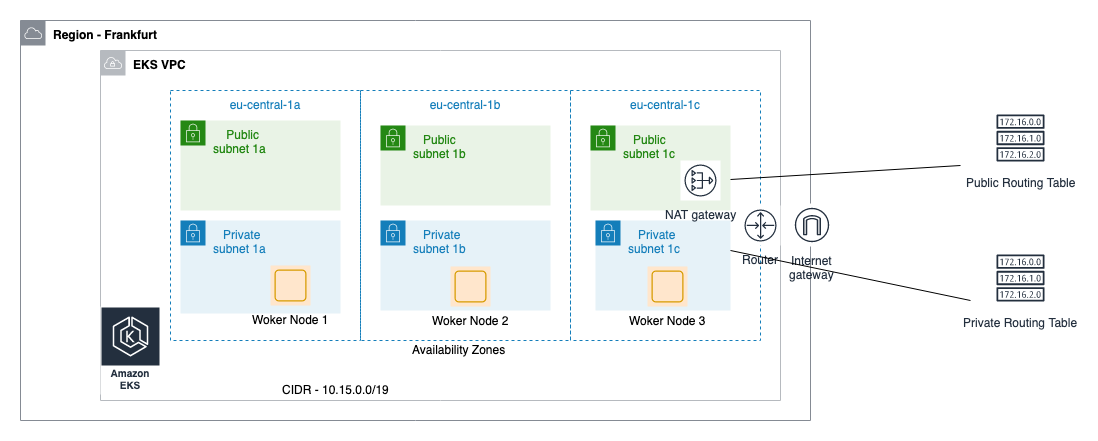

The diagram above was exported from draw.io. Its source (the exported page's mxGraphModel, read from the mxfile embedded in the PNG):
<mxGraphModel dx="918" dy="478" grid="1" gridSize="10" guides="1" tooltips="1" connect="1" arrows="1" fold="1" page="1" pageScale="1" pageWidth="827" pageHeight="1169" math="0" shadow="0">
  <root>
    <mxCell id="0" />
    <mxCell id="1" parent="0" />
    <mxCell id="GFhyirZhwfesPYWc1pbE-1" value="&lt;b&gt;&lt;font color=&quot;#000000&quot;&gt;Region - Frankfurt&lt;/font&gt;&lt;/b&gt;" style="outlineConnect=0;gradientColor=none;html=1;whiteSpace=wrap;fontSize=12;fontStyle=0;shape=mxgraph.aws4.group;grIcon=mxgraph.aws4.group_aws_cloud;strokeColor=#858B94;fillColor=none;verticalAlign=top;align=left;spacingLeft=30;fontColor=#858B94;dashed=0;" parent="1" vertex="1">
      <mxGeometry x="180" y="200" width="790" height="400" as="geometry" />
    </mxCell>
    <mxCell id="GFhyirZhwfesPYWc1pbE-3" value="&lt;b&gt;&lt;font color=&quot;#000000&quot;&gt;EKS VPC&lt;/font&gt;&lt;/b&gt;" style="outlineConnect=0;gradientColor=none;html=1;whiteSpace=wrap;fontSize=12;fontStyle=0;shape=mxgraph.aws4.group;grIcon=mxgraph.aws4.group_vpc;strokeColor=#B6BABF;fillColor=none;verticalAlign=top;align=left;spacingLeft=30;fontColor=#B6BABF;dashed=0;" parent="1" vertex="1">
      <mxGeometry x="260" y="230" width="680" height="350" as="geometry" />
    </mxCell>
    <mxCell id="GFhyirZhwfesPYWc1pbE-15" value="eu-central-1c" style="fillColor=none;strokeColor=#147EBA;dashed=1;verticalAlign=top;fontStyle=0;fontColor=#147EBA;" parent="1" vertex="1">
      <mxGeometry x="730" y="270" width="190" height="250" as="geometry" />
    </mxCell>
    <mxCell id="GFhyirZhwfesPYWc1pbE-14" value="eu-central-1b" style="fillColor=none;strokeColor=#147EBA;dashed=1;verticalAlign=top;fontStyle=0;fontColor=#147EBA;" parent="1" vertex="1">
      <mxGeometry x="520" y="270" width="210" height="250" as="geometry" />
    </mxCell>
    <mxCell id="GFhyirZhwfesPYWc1pbE-13" value="eu-central-1a" style="fillColor=none;strokeColor=#147EBA;dashed=1;verticalAlign=top;fontStyle=0;fontColor=#147EBA;" parent="1" vertex="1">
      <mxGeometry x="330" y="270" width="190" height="250" as="geometry" />
    </mxCell>
    <mxCell id="GFhyirZhwfesPYWc1pbE-16" value="&amp;nbsp; &amp;nbsp; Public &lt;br&gt;subnet 1a" style="points=[[0,0],[0.25,0],[0.5,0],[0.75,0],[1,0],[1,0.25],[1,0.5],[1,0.75],[1,1],[0.75,1],[0.5,1],[0.25,1],[0,1],[0,0.75],[0,0.5],[0,0.25]];outlineConnect=0;gradientColor=none;html=1;whiteSpace=wrap;fontSize=12;fontStyle=0;shape=mxgraph.aws4.group;grIcon=mxgraph.aws4.group_security_group;grStroke=0;strokeColor=#248814;fillColor=#E9F3E6;verticalAlign=top;align=left;spacingLeft=30;fontColor=#248814;dashed=0;" parent="1" vertex="1">
      <mxGeometry x="340" y="300" width="160" height="90" as="geometry" />
    </mxCell>
    <mxCell id="GFhyirZhwfesPYWc1pbE-17" value="&amp;nbsp; &amp;nbsp;Public &lt;br&gt;subnet 1b" style="points=[[0,0],[0.25,0],[0.5,0],[0.75,0],[1,0],[1,0.25],[1,0.5],[1,0.75],[1,1],[0.75,1],[0.5,1],[0.25,1],[0,1],[0,0.75],[0,0.5],[0,0.25]];outlineConnect=0;gradientColor=none;html=1;whiteSpace=wrap;fontSize=12;fontStyle=0;shape=mxgraph.aws4.group;grIcon=mxgraph.aws4.group_security_group;grStroke=0;strokeColor=#248814;fillColor=#E9F3E6;verticalAlign=top;align=left;spacingLeft=30;fontColor=#248814;dashed=0;" parent="1" vertex="1">
      <mxGeometry x="540" y="305" width="170" height="80" as="geometry" />
    </mxCell>
    <mxCell id="GFhyirZhwfesPYWc1pbE-18" value="&amp;nbsp; &amp;nbsp;Public &lt;br&gt;subnet 1c" style="points=[[0,0],[0.25,0],[0.5,0],[0.75,0],[1,0],[1,0.25],[1,0.5],[1,0.75],[1,1],[0.75,1],[0.5,1],[0.25,1],[0,1],[0,0.75],[0,0.5],[0,0.25]];outlineConnect=0;gradientColor=none;html=1;whiteSpace=wrap;fontSize=12;fontStyle=0;shape=mxgraph.aws4.group;grIcon=mxgraph.aws4.group_security_group;grStroke=0;strokeColor=#248814;fillColor=#E9F3E6;verticalAlign=top;align=left;spacingLeft=30;fontColor=#248814;dashed=0;" parent="1" vertex="1">
      <mxGeometry x="750" y="305" width="140" height="85" as="geometry" />
    </mxCell>
    <mxCell id="GFhyirZhwfesPYWc1pbE-22" value="CIDR - 10.15.0.0/19" style="text;html=1;resizable=0;points=[];autosize=1;align=left;verticalAlign=top;spacingTop=-4;" parent="1" vertex="1">
      <mxGeometry x="440" y="560" width="120" height="20" as="geometry" />
    </mxCell>
    <mxCell id="GFhyirZhwfesPYWc1pbE-23" value="&amp;nbsp; &amp;nbsp;Private &lt;br&gt;subnet 1a" style="points=[[0,0],[0.25,0],[0.5,0],[0.75,0],[1,0],[1,0.25],[1,0.5],[1,0.75],[1,1],[0.75,1],[0.5,1],[0.25,1],[0,1],[0,0.75],[0,0.5],[0,0.25]];outlineConnect=0;gradientColor=none;html=1;whiteSpace=wrap;fontSize=12;fontStyle=0;shape=mxgraph.aws4.group;grIcon=mxgraph.aws4.group_security_group;grStroke=0;strokeColor=#147EBA;fillColor=#E6F2F8;verticalAlign=top;align=left;spacingLeft=30;fontColor=#147EBA;dashed=0;" parent="1" vertex="1">
      <mxGeometry x="340" y="400" width="160" height="93" as="geometry" />
    </mxCell>
    <mxCell id="GFhyirZhwfesPYWc1pbE-24" value="&amp;nbsp; &amp;nbsp;Private &lt;br&gt;subnet 1b" style="points=[[0,0],[0.25,0],[0.5,0],[0.75,0],[1,0],[1,0.25],[1,0.5],[1,0.75],[1,1],[0.75,1],[0.5,1],[0.25,1],[0,1],[0,0.75],[0,0.5],[0,0.25]];outlineConnect=0;gradientColor=none;html=1;whiteSpace=wrap;fontSize=12;fontStyle=0;shape=mxgraph.aws4.group;grIcon=mxgraph.aws4.group_security_group;grStroke=0;strokeColor=#147EBA;fillColor=#E6F2F8;verticalAlign=top;align=left;spacingLeft=30;fontColor=#147EBA;dashed=0;" parent="1" vertex="1">
      <mxGeometry x="540" y="400" width="170" height="90" as="geometry" />
    </mxCell>
    <mxCell id="GFhyirZhwfesPYWc1pbE-25" value="&amp;nbsp; &amp;nbsp;Private &lt;br&gt;subnet 1c" style="points=[[0,0],[0.25,0],[0.5,0],[0.75,0],[1,0],[1,0.25],[1,0.5],[1,0.75],[1,1],[0.75,1],[0.5,1],[0.25,1],[0,1],[0,0.75],[0,0.5],[0,0.25]];outlineConnect=0;gradientColor=none;html=1;whiteSpace=wrap;fontSize=12;fontStyle=0;shape=mxgraph.aws4.group;grIcon=mxgraph.aws4.group_security_group;grStroke=0;strokeColor=#147EBA;fillColor=#E6F2F8;verticalAlign=top;align=left;spacingLeft=30;fontColor=#147EBA;dashed=0;" parent="1" vertex="1">
      <mxGeometry x="755" y="400" width="135" height="90" as="geometry" />
    </mxCell>
    <mxCell id="GFhyirZhwfesPYWc1pbE-26" value="Availability Zones&amp;nbsp;" style="text;html=1;resizable=0;points=[];autosize=1;align=left;verticalAlign=top;spacingTop=-4;" parent="1" vertex="1">
      <mxGeometry x="570" y="520" width="110" height="20" as="geometry" />
    </mxCell>
    <mxCell id="UB2SoIz4sbizzROs7jdx-1" value="NAT gateway" style="outlineConnect=0;fontColor=#232F3E;gradientColor=none;strokeColor=#232F3E;fillColor=#ffffff;dashed=0;verticalLabelPosition=bottom;verticalAlign=top;align=center;html=1;fontSize=12;fontStyle=0;aspect=fixed;shape=mxgraph.aws4.resourceIcon;resIcon=mxgraph.aws4.nat_gateway;" vertex="1" parent="1">
      <mxGeometry x="840" y="340" width="40" height="40" as="geometry" />
    </mxCell>
    <mxCell id="UB2SoIz4sbizzROs7jdx-5" value="Router" style="outlineConnect=0;fontColor=#232F3E;gradientColor=none;strokeColor=#232F3E;fillColor=#ffffff;dashed=0;verticalLabelPosition=bottom;verticalAlign=top;align=center;html=1;fontSize=12;fontStyle=0;aspect=fixed;shape=mxgraph.aws4.resourceIcon;resIcon=mxgraph.aws4.router;" vertex="1" parent="1">
      <mxGeometry x="900" y="385" width="40" height="40" as="geometry" />
    </mxCell>
    <mxCell id="UB2SoIz4sbizzROs7jdx-6" value="Internet&#10;gateway" style="outlineConnect=0;fontColor=#232F3E;gradientColor=none;strokeColor=#232F3E;fillColor=#ffffff;dashed=0;verticalLabelPosition=bottom;verticalAlign=top;align=center;html=1;fontSize=12;fontStyle=0;aspect=fixed;shape=mxgraph.aws4.resourceIcon;resIcon=mxgraph.aws4.internet_gateway;" vertex="1" parent="1">
      <mxGeometry x="950" y="383" width="43" height="43" as="geometry" />
    </mxCell>
    <mxCell id="UB2SoIz4sbizzROs7jdx-10" value="Public Routing Table" style="outlineConnect=0;fontColor=#232F3E;gradientColor=none;strokeColor=#232F3E;fillColor=#ffffff;dashed=0;verticalLabelPosition=bottom;verticalAlign=top;align=center;html=1;fontSize=12;fontStyle=0;aspect=fixed;shape=mxgraph.aws4.resourceIcon;resIcon=mxgraph.aws4.route_table;" vertex="1" parent="1">
      <mxGeometry x="1150" y="287.5" width="60" height="60" as="geometry" />
    </mxCell>
    <mxCell id="UB2SoIz4sbizzROs7jdx-11" value="Private Routing Table" style="outlineConnect=0;fontColor=#232F3E;gradientColor=none;strokeColor=#232F3E;fillColor=#ffffff;dashed=0;verticalLabelPosition=bottom;verticalAlign=top;align=center;html=1;fontSize=12;fontStyle=0;aspect=fixed;shape=mxgraph.aws4.resourceIcon;resIcon=mxgraph.aws4.route_table;" vertex="1" parent="1">
      <mxGeometry x="1150" y="427.5" width="60" height="60" as="geometry" />
    </mxCell>
    <mxCell id="UB2SoIz4sbizzROs7jdx-15" value="Amazon EKS" style="outlineConnect=0;fontColor=#232F3E;gradientColor=none;strokeColor=#ffffff;fillColor=#232F3E;dashed=0;verticalLabelPosition=middle;verticalAlign=bottom;align=center;html=1;whiteSpace=wrap;fontSize=10;fontStyle=1;spacing=3;shape=mxgraph.aws4.productIcon;prIcon=mxgraph.aws4.eks;" vertex="1" parent="1">
      <mxGeometry x="260" y="486" width="60" height="88" as="geometry" />
    </mxCell>
    <mxCell id="UB2SoIz4sbizzROs7jdx-16" value="" style="endArrow=none;html=1;" edge="1" parent="1">
      <mxGeometry width="50" height="50" relative="1" as="geometry">
        <mxPoint x="890" y="359" as="sourcePoint" />
        <mxPoint x="1120" y="345" as="targetPoint" />
      </mxGeometry>
    </mxCell>
    <mxCell id="UB2SoIz4sbizzROs7jdx-17" value="" style="endArrow=none;html=1;" edge="1" parent="1">
      <mxGeometry width="50" height="50" relative="1" as="geometry">
        <mxPoint x="890" y="430" as="sourcePoint" />
        <mxPoint x="1130" y="480" as="targetPoint" />
      </mxGeometry>
    </mxCell>
    <mxCell id="UB2SoIz4sbizzROs7jdx-18" value="Woker Node 1" style="outlineConnect=0;strokeColor=#d79b00;fillColor=#ffe6cc;dashed=0;verticalLabelPosition=bottom;verticalAlign=top;align=center;html=1;fontSize=12;fontStyle=0;aspect=fixed;shape=mxgraph.aws4.resourceIcon;resIcon=mxgraph.aws4.instance;" vertex="1" parent="1">
      <mxGeometry x="430" y="445" width="40" height="40" as="geometry" />
    </mxCell>
    <mxCell id="UB2SoIz4sbizzROs7jdx-19" value="Woker Node 2" style="outlineConnect=0;strokeColor=#d79b00;fillColor=#ffe6cc;dashed=0;verticalLabelPosition=bottom;verticalAlign=top;align=center;html=1;fontSize=12;fontStyle=0;aspect=fixed;shape=mxgraph.aws4.resourceIcon;resIcon=mxgraph.aws4.instance;" vertex="1" parent="1">
      <mxGeometry x="610" y="446" width="40" height="40" as="geometry" />
    </mxCell>
    <mxCell id="UB2SoIz4sbizzROs7jdx-20" value="Woker Node 3" style="outlineConnect=0;strokeColor=#d79b00;fillColor=#ffe6cc;dashed=0;verticalLabelPosition=bottom;verticalAlign=top;align=center;html=1;fontSize=12;fontStyle=0;aspect=fixed;shape=mxgraph.aws4.resourceIcon;resIcon=mxgraph.aws4.instance;" vertex="1" parent="1">
      <mxGeometry x="807" y="446" width="40" height="40" as="geometry" />
    </mxCell>
  </root>
</mxGraphModel>